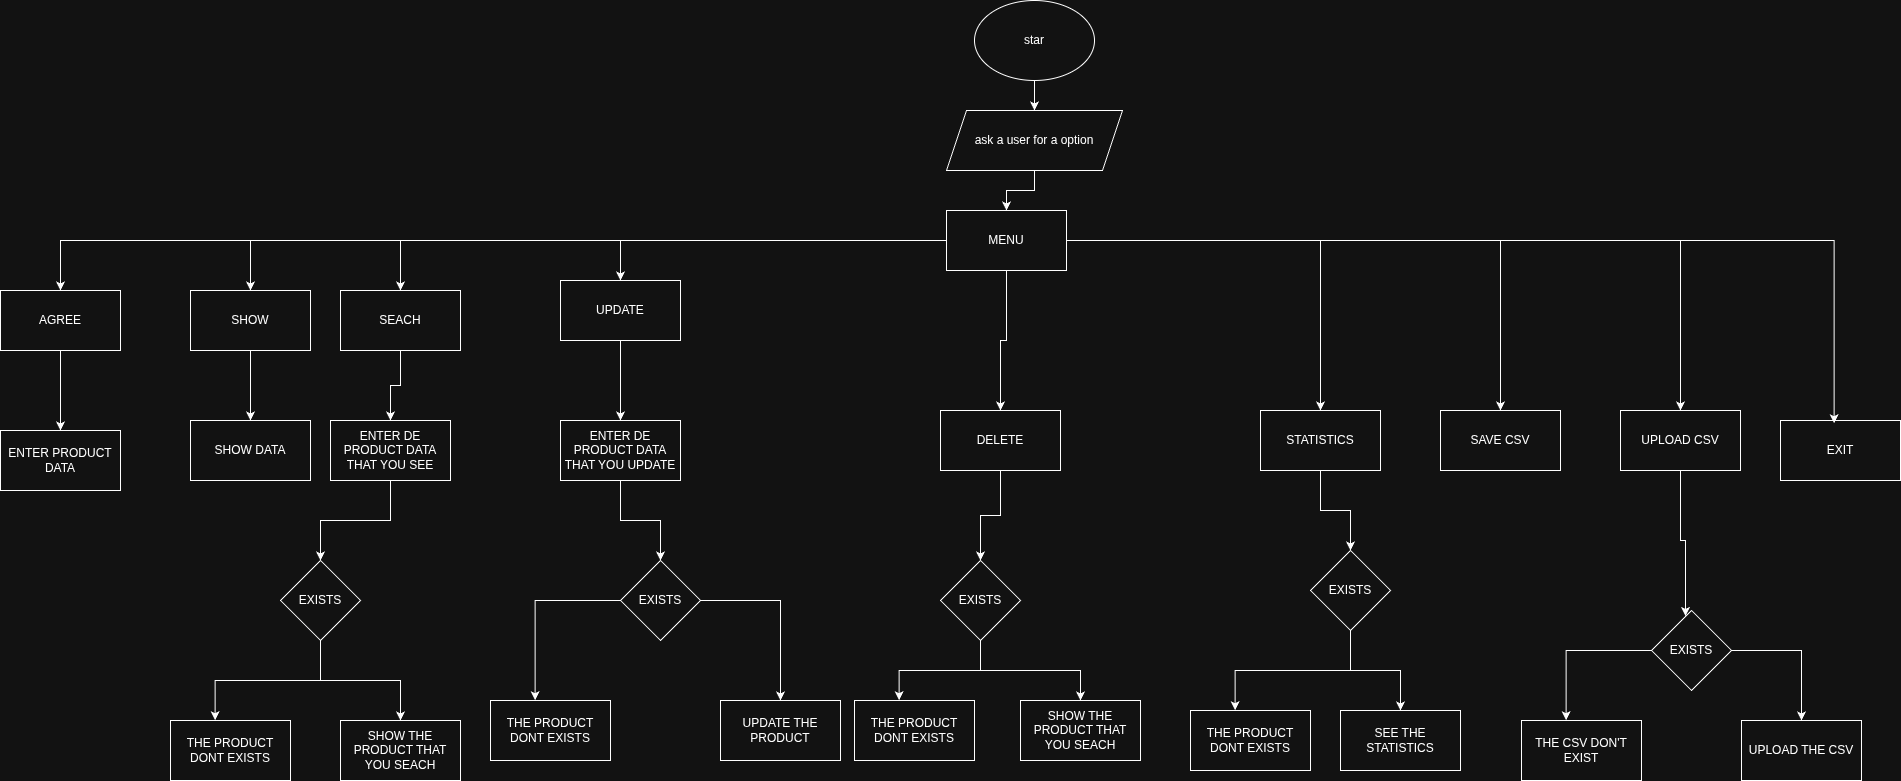

The diagram above was exported from draw.io. Its source (the exported page's mxGraphModel, read from the mxfile embedded in the PNG):
<mxGraphModel dx="2263" dy="1200" grid="1" gridSize="10" guides="1" tooltips="1" connect="1" arrows="1" fold="1" page="1" pageScale="1" pageWidth="827" pageHeight="1169" math="0" shadow="0">
  <root>
    <mxCell id="0" />
    <mxCell id="1" parent="0" />
    <mxCell id="CsF0zrvhgbsy8TBgxjSk-3" edge="1" parent="1" source="CsF0zrvhgbsy8TBgxjSk-1" style="edgeStyle=orthogonalEdgeStyle;rounded=0;orthogonalLoop=1;jettySize=auto;html=1;" target="CsF0zrvhgbsy8TBgxjSk-2">
      <mxGeometry relative="1" as="geometry" />
    </mxCell>
    <mxCell id="CsF0zrvhgbsy8TBgxjSk-1" parent="1" style="ellipse;whiteSpace=wrap;html=1;" value="star" vertex="1">
      <mxGeometry height="80" width="120" x="354" y="30" as="geometry" />
    </mxCell>
    <mxCell id="CsF0zrvhgbsy8TBgxjSk-18" edge="1" parent="1" source="CsF0zrvhgbsy8TBgxjSk-2" style="edgeStyle=orthogonalEdgeStyle;rounded=0;orthogonalLoop=1;jettySize=auto;html=1;" target="CsF0zrvhgbsy8TBgxjSk-17">
      <mxGeometry relative="1" as="geometry" />
    </mxCell>
    <mxCell id="CsF0zrvhgbsy8TBgxjSk-2" parent="1" style="shape=parallelogram;perimeter=parallelogramPerimeter;whiteSpace=wrap;html=1;fixedSize=1;" value="ask a user for a option" vertex="1">
      <mxGeometry height="60" width="176" x="326" y="140" as="geometry" />
    </mxCell>
    <mxCell id="CsF0zrvhgbsy8TBgxjSk-6" parent="1" style="rounded=0;whiteSpace=wrap;html=1;" value="EXIT" vertex="1">
      <mxGeometry height="60" width="120" x="1160" y="450" as="geometry" />
    </mxCell>
    <mxCell id="CsF0zrvhgbsy8TBgxjSk-30" edge="1" parent="1" source="CsF0zrvhgbsy8TBgxjSk-7" style="edgeStyle=orthogonalEdgeStyle;rounded=0;orthogonalLoop=1;jettySize=auto;html=1;" target="CsF0zrvhgbsy8TBgxjSk-29">
      <mxGeometry relative="1" as="geometry" />
    </mxCell>
    <mxCell id="CsF0zrvhgbsy8TBgxjSk-7" parent="1" style="rounded=0;whiteSpace=wrap;html=1;" value="AGREE" vertex="1">
      <mxGeometry height="60" width="120" x="-620" y="320" as="geometry" />
    </mxCell>
    <mxCell id="CsF0zrvhgbsy8TBgxjSk-8" parent="1" style="rounded=0;whiteSpace=wrap;html=1;" value="STATISTICS" vertex="1">
      <mxGeometry height="60" width="120" x="640" y="440" as="geometry" />
    </mxCell>
    <mxCell id="CsF0zrvhgbsy8TBgxjSk-57" edge="1" parent="1" source="CsF0zrvhgbsy8TBgxjSk-10" style="edgeStyle=orthogonalEdgeStyle;rounded=0;orthogonalLoop=1;jettySize=auto;html=1;" target="CsF0zrvhgbsy8TBgxjSk-54">
      <mxGeometry relative="1" as="geometry" />
    </mxCell>
    <mxCell id="CsF0zrvhgbsy8TBgxjSk-10" parent="1" style="rounded=0;whiteSpace=wrap;html=1;" value="DELETE" vertex="1">
      <mxGeometry height="60" width="120" x="320" y="440" as="geometry" />
    </mxCell>
    <mxCell id="CsF0zrvhgbsy8TBgxjSk-32" edge="1" parent="1" source="CsF0zrvhgbsy8TBgxjSk-11" style="edgeStyle=orthogonalEdgeStyle;rounded=0;orthogonalLoop=1;jettySize=auto;html=1;" target="CsF0zrvhgbsy8TBgxjSk-31">
      <mxGeometry relative="1" as="geometry" />
    </mxCell>
    <mxCell id="CsF0zrvhgbsy8TBgxjSk-11" parent="1" style="rounded=0;whiteSpace=wrap;html=1;" value="SHOW" vertex="1">
      <mxGeometry height="60" width="120" x="-430" y="320" as="geometry" />
    </mxCell>
    <mxCell id="CsF0zrvhgbsy8TBgxjSk-34" edge="1" parent="1" source="CsF0zrvhgbsy8TBgxjSk-12" style="edgeStyle=orthogonalEdgeStyle;rounded=0;orthogonalLoop=1;jettySize=auto;html=1;" target="CsF0zrvhgbsy8TBgxjSk-33">
      <mxGeometry relative="1" as="geometry" />
    </mxCell>
    <mxCell id="CsF0zrvhgbsy8TBgxjSk-12" parent="1" style="rounded=0;whiteSpace=wrap;html=1;" value="SEACH" vertex="1">
      <mxGeometry height="60" width="120" x="-280" y="320" as="geometry" />
    </mxCell>
    <mxCell id="CsF0zrvhgbsy8TBgxjSk-13" parent="1" style="rounded=0;whiteSpace=wrap;html=1;" value="UPLOAD CSV" vertex="1">
      <mxGeometry height="60" width="120" x="1000" y="440" as="geometry" />
    </mxCell>
    <mxCell id="CsF0zrvhgbsy8TBgxjSk-14" parent="1" style="rounded=0;whiteSpace=wrap;html=1;" value="SAVE CSV" vertex="1">
      <mxGeometry height="60" width="120" x="820" y="440" as="geometry" />
    </mxCell>
    <mxCell id="CsF0zrvhgbsy8TBgxjSk-43" edge="1" parent="1" source="CsF0zrvhgbsy8TBgxjSk-16" style="edgeStyle=orthogonalEdgeStyle;rounded=0;orthogonalLoop=1;jettySize=auto;html=1;" target="CsF0zrvhgbsy8TBgxjSk-42">
      <mxGeometry relative="1" as="geometry" />
    </mxCell>
    <mxCell id="CsF0zrvhgbsy8TBgxjSk-16" parent="1" style="rounded=0;whiteSpace=wrap;html=1;" value="UPDATE" vertex="1">
      <mxGeometry height="60" width="120" x="-60" y="310" as="geometry" />
    </mxCell>
    <mxCell id="CsF0zrvhgbsy8TBgxjSk-19" edge="1" parent="1" source="CsF0zrvhgbsy8TBgxjSk-17" style="edgeStyle=orthogonalEdgeStyle;rounded=0;orthogonalLoop=1;jettySize=auto;html=1;" target="CsF0zrvhgbsy8TBgxjSk-7">
      <mxGeometry relative="1" as="geometry" />
    </mxCell>
    <mxCell id="CsF0zrvhgbsy8TBgxjSk-20" edge="1" parent="1" source="CsF0zrvhgbsy8TBgxjSk-17" style="edgeStyle=orthogonalEdgeStyle;rounded=0;orthogonalLoop=1;jettySize=auto;html=1;" target="CsF0zrvhgbsy8TBgxjSk-11">
      <mxGeometry relative="1" as="geometry" />
    </mxCell>
    <mxCell id="CsF0zrvhgbsy8TBgxjSk-21" edge="1" parent="1" source="CsF0zrvhgbsy8TBgxjSk-17" style="edgeStyle=orthogonalEdgeStyle;rounded=0;orthogonalLoop=1;jettySize=auto;html=1;" target="CsF0zrvhgbsy8TBgxjSk-12">
      <mxGeometry relative="1" as="geometry" />
    </mxCell>
    <mxCell id="CsF0zrvhgbsy8TBgxjSk-22" edge="1" parent="1" source="CsF0zrvhgbsy8TBgxjSk-17" style="edgeStyle=orthogonalEdgeStyle;rounded=0;orthogonalLoop=1;jettySize=auto;html=1;" target="CsF0zrvhgbsy8TBgxjSk-16">
      <mxGeometry relative="1" as="geometry" />
    </mxCell>
    <mxCell id="CsF0zrvhgbsy8TBgxjSk-23" edge="1" parent="1" source="CsF0zrvhgbsy8TBgxjSk-17" style="edgeStyle=orthogonalEdgeStyle;rounded=0;orthogonalLoop=1;jettySize=auto;html=1;entryX=0.5;entryY=0;entryDx=0;entryDy=0;" target="CsF0zrvhgbsy8TBgxjSk-10">
      <mxGeometry relative="1" as="geometry" />
    </mxCell>
    <mxCell id="CsF0zrvhgbsy8TBgxjSk-24" edge="1" parent="1" source="CsF0zrvhgbsy8TBgxjSk-17" style="edgeStyle=orthogonalEdgeStyle;rounded=0;orthogonalLoop=1;jettySize=auto;html=1;entryX=0.5;entryY=0;entryDx=0;entryDy=0;" target="CsF0zrvhgbsy8TBgxjSk-8">
      <mxGeometry relative="1" as="geometry" />
    </mxCell>
    <mxCell id="CsF0zrvhgbsy8TBgxjSk-25" edge="1" parent="1" source="CsF0zrvhgbsy8TBgxjSk-17" style="edgeStyle=orthogonalEdgeStyle;rounded=0;orthogonalLoop=1;jettySize=auto;html=1;" target="CsF0zrvhgbsy8TBgxjSk-14">
      <mxGeometry relative="1" as="geometry" />
    </mxCell>
    <mxCell id="CsF0zrvhgbsy8TBgxjSk-26" edge="1" parent="1" source="CsF0zrvhgbsy8TBgxjSk-17" style="edgeStyle=orthogonalEdgeStyle;rounded=0;orthogonalLoop=1;jettySize=auto;html=1;" target="CsF0zrvhgbsy8TBgxjSk-13">
      <mxGeometry relative="1" as="geometry" />
    </mxCell>
    <mxCell id="CsF0zrvhgbsy8TBgxjSk-17" parent="1" style="rounded=0;whiteSpace=wrap;html=1;" value="MENU" vertex="1">
      <mxGeometry height="60" width="120" x="326" y="240" as="geometry" />
    </mxCell>
    <mxCell id="CsF0zrvhgbsy8TBgxjSk-27" edge="1" parent="1" source="CsF0zrvhgbsy8TBgxjSk-17" style="edgeStyle=orthogonalEdgeStyle;rounded=0;orthogonalLoop=1;jettySize=auto;html=1;entryX=0.447;entryY=0.046;entryDx=0;entryDy=0;entryPerimeter=0;" target="CsF0zrvhgbsy8TBgxjSk-6">
      <mxGeometry relative="1" as="geometry" />
    </mxCell>
    <mxCell id="CsF0zrvhgbsy8TBgxjSk-29" parent="1" style="rounded=0;whiteSpace=wrap;html=1;" value="ENTER PRODUCT DATA" vertex="1">
      <mxGeometry height="60" width="120" x="-620" y="460" as="geometry" />
    </mxCell>
    <mxCell id="CsF0zrvhgbsy8TBgxjSk-31" parent="1" style="rounded=0;whiteSpace=wrap;html=1;" value="SHOW DATA" vertex="1">
      <mxGeometry height="60" width="120" x="-430" y="450" as="geometry" />
    </mxCell>
    <mxCell id="CsF0zrvhgbsy8TBgxjSk-38" edge="1" parent="1" source="CsF0zrvhgbsy8TBgxjSk-33" style="edgeStyle=orthogonalEdgeStyle;rounded=0;orthogonalLoop=1;jettySize=auto;html=1;" target="CsF0zrvhgbsy8TBgxjSk-37">
      <mxGeometry relative="1" as="geometry" />
    </mxCell>
    <mxCell id="CsF0zrvhgbsy8TBgxjSk-33" parent="1" style="rounded=0;whiteSpace=wrap;html=1;" value="ENTER DE PRODUCT DATA THAT YOU SEE" vertex="1">
      <mxGeometry height="60" width="120" x="-290" y="450" as="geometry" />
    </mxCell>
    <mxCell id="CsF0zrvhgbsy8TBgxjSk-35" parent="1" style="rounded=0;whiteSpace=wrap;html=1;" value="THE PRODUCT DONT EXISTS" vertex="1">
      <mxGeometry height="60" width="120" x="-450" y="750" as="geometry" />
    </mxCell>
    <mxCell id="CsF0zrvhgbsy8TBgxjSk-36" parent="1" style="rounded=0;whiteSpace=wrap;html=1;" value="SHOW THE PRODUCT THAT YOU SEACH" vertex="1">
      <mxGeometry height="60" width="120" x="-280" y="750" as="geometry" />
    </mxCell>
    <mxCell id="CsF0zrvhgbsy8TBgxjSk-39" edge="1" parent="1" source="CsF0zrvhgbsy8TBgxjSk-37" style="edgeStyle=orthogonalEdgeStyle;rounded=0;orthogonalLoop=1;jettySize=auto;html=1;" target="CsF0zrvhgbsy8TBgxjSk-36">
      <mxGeometry relative="1" as="geometry" />
    </mxCell>
    <mxCell id="CsF0zrvhgbsy8TBgxjSk-37" parent="1" style="rhombus;whiteSpace=wrap;html=1;" value="EXISTS" vertex="1">
      <mxGeometry height="80" width="80" x="-340" y="590" as="geometry" />
    </mxCell>
    <mxCell id="CsF0zrvhgbsy8TBgxjSk-41" edge="1" parent="1" source="CsF0zrvhgbsy8TBgxjSk-37" style="edgeStyle=orthogonalEdgeStyle;rounded=0;orthogonalLoop=1;jettySize=auto;html=1;entryX=0.372;entryY=-0.004;entryDx=0;entryDy=0;entryPerimeter=0;" target="CsF0zrvhgbsy8TBgxjSk-35">
      <mxGeometry relative="1" as="geometry" />
    </mxCell>
    <mxCell id="CsF0zrvhgbsy8TBgxjSk-50" edge="1" parent="1" source="CsF0zrvhgbsy8TBgxjSk-42" style="edgeStyle=orthogonalEdgeStyle;rounded=0;orthogonalLoop=1;jettySize=auto;html=1;entryX=0.5;entryY=0;entryDx=0;entryDy=0;" target="CsF0zrvhgbsy8TBgxjSk-47">
      <mxGeometry relative="1" as="geometry" />
    </mxCell>
    <mxCell id="CsF0zrvhgbsy8TBgxjSk-42" parent="1" style="rounded=0;whiteSpace=wrap;html=1;" value="ENTER DE PRODUCT DATA THAT YOU UPDATE" vertex="1">
      <mxGeometry height="60" width="120" x="-60" y="450" as="geometry" />
    </mxCell>
    <mxCell id="CsF0zrvhgbsy8TBgxjSk-44" parent="1" style="rounded=0;whiteSpace=wrap;html=1;" value="THE PRODUCT DONT EXISTS" vertex="1">
      <mxGeometry height="60" width="120" x="-130" y="730" as="geometry" />
    </mxCell>
    <mxCell id="CsF0zrvhgbsy8TBgxjSk-45" parent="1" style="rounded=0;whiteSpace=wrap;html=1;" value="UPDATE THE PRODUCT" vertex="1">
      <mxGeometry height="60" width="120" x="100" y="730" as="geometry" />
    </mxCell>
    <mxCell id="CsF0zrvhgbsy8TBgxjSk-46" edge="1" parent="1" source="CsF0zrvhgbsy8TBgxjSk-47" style="edgeStyle=orthogonalEdgeStyle;rounded=0;orthogonalLoop=1;jettySize=auto;html=1;" target="CsF0zrvhgbsy8TBgxjSk-45">
      <mxGeometry relative="1" as="geometry" />
    </mxCell>
    <mxCell id="CsF0zrvhgbsy8TBgxjSk-47" parent="1" style="rhombus;whiteSpace=wrap;html=1;" value="EXISTS" vertex="1">
      <mxGeometry height="80" width="80" y="590" as="geometry" />
    </mxCell>
    <mxCell id="CsF0zrvhgbsy8TBgxjSk-48" edge="1" parent="1" source="CsF0zrvhgbsy8TBgxjSk-47" style="edgeStyle=orthogonalEdgeStyle;rounded=0;orthogonalLoop=1;jettySize=auto;html=1;entryX=0.372;entryY=-0.004;entryDx=0;entryDy=0;entryPerimeter=0;" target="CsF0zrvhgbsy8TBgxjSk-44">
      <mxGeometry relative="1" as="geometry" />
    </mxCell>
    <mxCell id="CsF0zrvhgbsy8TBgxjSk-51" parent="1" style="rounded=0;whiteSpace=wrap;html=1;" value="THE PRODUCT DONT EXISTS" vertex="1">
      <mxGeometry height="60" width="120" x="234" y="730" as="geometry" />
    </mxCell>
    <mxCell id="CsF0zrvhgbsy8TBgxjSk-52" parent="1" style="rounded=0;whiteSpace=wrap;html=1;" value="SHOW THE PRODUCT THAT YOU SEACH" vertex="1">
      <mxGeometry height="60" width="120" x="400" y="730" as="geometry" />
    </mxCell>
    <mxCell id="CsF0zrvhgbsy8TBgxjSk-53" edge="1" parent="1" source="CsF0zrvhgbsy8TBgxjSk-54" style="edgeStyle=orthogonalEdgeStyle;rounded=0;orthogonalLoop=1;jettySize=auto;html=1;" target="CsF0zrvhgbsy8TBgxjSk-52">
      <mxGeometry relative="1" as="geometry" />
    </mxCell>
    <mxCell id="CsF0zrvhgbsy8TBgxjSk-54" parent="1" style="rhombus;whiteSpace=wrap;html=1;" value="EXISTS" vertex="1">
      <mxGeometry height="80" width="80" x="320" y="590" as="geometry" />
    </mxCell>
    <mxCell id="CsF0zrvhgbsy8TBgxjSk-55" edge="1" parent="1" source="CsF0zrvhgbsy8TBgxjSk-54" style="edgeStyle=orthogonalEdgeStyle;rounded=0;orthogonalLoop=1;jettySize=auto;html=1;entryX=0.372;entryY=-0.004;entryDx=0;entryDy=0;entryPerimeter=0;" target="CsF0zrvhgbsy8TBgxjSk-51">
      <mxGeometry relative="1" as="geometry" />
    </mxCell>
    <mxCell id="CsF0zrvhgbsy8TBgxjSk-59" parent="1" style="rounded=0;whiteSpace=wrap;html=1;" value="THE PRODUCT DONT EXISTS" vertex="1">
      <mxGeometry height="60" width="120" x="570" y="740" as="geometry" />
    </mxCell>
    <mxCell id="CsF0zrvhgbsy8TBgxjSk-60" parent="1" style="rounded=0;whiteSpace=wrap;html=1;" value="SEE THE STATISTICS" vertex="1">
      <mxGeometry height="60" width="120" x="720" y="740" as="geometry" />
    </mxCell>
    <mxCell id="CsF0zrvhgbsy8TBgxjSk-61" edge="1" parent="1" source="CsF0zrvhgbsy8TBgxjSk-62" style="edgeStyle=orthogonalEdgeStyle;rounded=0;orthogonalLoop=1;jettySize=auto;html=1;" target="CsF0zrvhgbsy8TBgxjSk-60">
      <mxGeometry relative="1" as="geometry" />
    </mxCell>
    <mxCell id="CsF0zrvhgbsy8TBgxjSk-62" parent="1" style="rhombus;whiteSpace=wrap;html=1;" value="EXISTS" vertex="1">
      <mxGeometry height="80" width="80" x="690" y="580" as="geometry" />
    </mxCell>
    <mxCell id="CsF0zrvhgbsy8TBgxjSk-63" edge="1" parent="1" source="CsF0zrvhgbsy8TBgxjSk-62" style="edgeStyle=orthogonalEdgeStyle;rounded=0;orthogonalLoop=1;jettySize=auto;html=1;entryX=0.372;entryY=-0.004;entryDx=0;entryDy=0;entryPerimeter=0;" target="CsF0zrvhgbsy8TBgxjSk-59">
      <mxGeometry relative="1" as="geometry" />
    </mxCell>
    <mxCell id="CsF0zrvhgbsy8TBgxjSk-67" edge="1" parent="1" source="CsF0zrvhgbsy8TBgxjSk-8" style="edgeStyle=orthogonalEdgeStyle;rounded=0;orthogonalLoop=1;jettySize=auto;html=1;entryX=0.5;entryY=0;entryDx=0;entryDy=0;" target="CsF0zrvhgbsy8TBgxjSk-62">
      <mxGeometry relative="1" as="geometry" />
    </mxCell>
    <mxCell id="CsF0zrvhgbsy8TBgxjSk-68" parent="1" style="rounded=0;whiteSpace=wrap;html=1;" value="THE CSV DON'T EXIST" vertex="1">
      <mxGeometry height="60" width="120" x="901" y="750" as="geometry" />
    </mxCell>
    <mxCell id="CsF0zrvhgbsy8TBgxjSk-69" parent="1" style="rounded=0;whiteSpace=wrap;html=1;" value="UPLOAD THE CSV" vertex="1">
      <mxGeometry height="60" width="120" x="1121" y="750" as="geometry" />
    </mxCell>
    <mxCell id="CsF0zrvhgbsy8TBgxjSk-70" edge="1" parent="1" source="CsF0zrvhgbsy8TBgxjSk-71" style="edgeStyle=orthogonalEdgeStyle;rounded=0;orthogonalLoop=1;jettySize=auto;html=1;" target="CsF0zrvhgbsy8TBgxjSk-69">
      <mxGeometry relative="1" as="geometry" />
    </mxCell>
    <mxCell id="CsF0zrvhgbsy8TBgxjSk-71" parent="1" style="rhombus;whiteSpace=wrap;html=1;" value="EXISTS" vertex="1">
      <mxGeometry height="80" width="80" x="1031" y="640" as="geometry" />
    </mxCell>
    <mxCell id="CsF0zrvhgbsy8TBgxjSk-72" edge="1" parent="1" source="CsF0zrvhgbsy8TBgxjSk-71" style="edgeStyle=orthogonalEdgeStyle;rounded=0;orthogonalLoop=1;jettySize=auto;html=1;entryX=0.372;entryY=-0.004;entryDx=0;entryDy=0;entryPerimeter=0;" target="CsF0zrvhgbsy8TBgxjSk-68">
      <mxGeometry relative="1" as="geometry" />
    </mxCell>
    <mxCell id="CsF0zrvhgbsy8TBgxjSk-73" edge="1" parent="1" source="CsF0zrvhgbsy8TBgxjSk-13" style="edgeStyle=orthogonalEdgeStyle;rounded=0;orthogonalLoop=1;jettySize=auto;html=1;entryX=0.425;entryY=0.069;entryDx=0;entryDy=0;entryPerimeter=0;" target="CsF0zrvhgbsy8TBgxjSk-71">
      <mxGeometry relative="1" as="geometry" />
    </mxCell>
  </root>
</mxGraphModel>